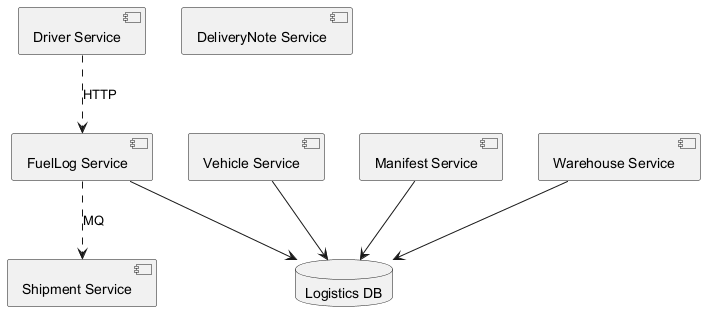

The diagram above was rendered by PlantUML. Its source (embedded in the PNG):
@startuml
skinparam backgroundColor #FFFFFF
skinparam classBackgroundColor #F1F8E9
skinparam classBorderColor #33691E
component "Driver Service" as C_DriverService
component "Vehicle Service" as C_VehicleService
component "Manifest Service" as C_ManifestService
component "Warehouse Service" as C_WarehouseService
component "Shipment Service" as C_ShipmentService
component "DeliveryNote Service" as C_DeliveryNoteService
component "FuelLog Service" as C_FuelLogService
database "Logistics DB" as DB_logistics
C_VehicleService --> DB_logistics
C_ManifestService --> DB_logistics
C_WarehouseService --> DB_logistics
C_FuelLogService --> DB_logistics
C_FuelLogService ..> C_ShipmentService : MQ
C_DriverService ..> C_FuelLogService : HTTP
@enduml